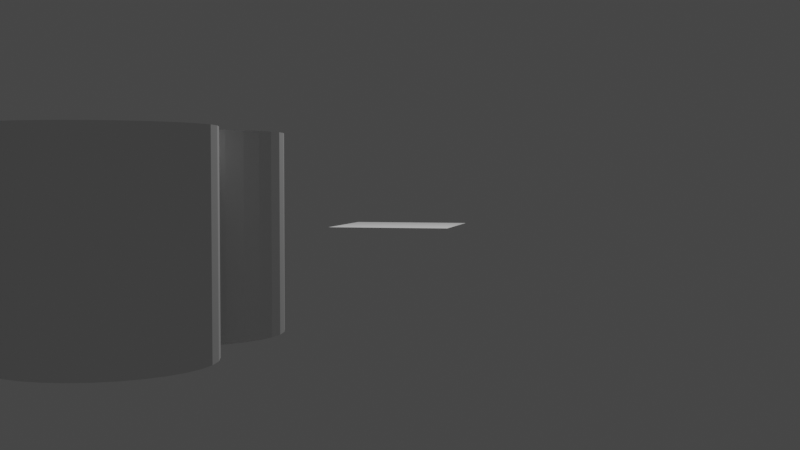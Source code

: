 # Source: CameraAnimationPractice.blend  (saved by Blender 3.6.13; exported with 4.5.12 LTS)
import bpy
from mathutils import Matrix  # noqa: F401  (used for matrix-valued properties, if any)

bpy.ops.wm.read_factory_settings(use_empty=True)
scene = bpy.context.scene
scene.name = 'Scene'

# ---- collections
col_collection = bpy.data.collections.new('Collection'); scene.collection.children.link(col_collection)

# ---- node groups
ng_camerafollow = bpy.data.node_groups.new('cameraFollow', 'GeometryNodeTree')
_s = ng_camerafollow.interface.new_socket(name='Geometry', in_out='OUTPUT', socket_type='NodeSocketGeometry')
_s = ng_camerafollow.interface.new_socket(name='Geometry', in_out='INPUT', socket_type='NodeSocketGeometry')
ng_camerafollow.is_modifier = True
# nodes of 'cameraFollow' reference scene objects; filled in after objects exist

# ---- world
world_world = bpy.data.worlds.new('World'); scene.world = world_world
world_world.use_nodes = True; world_world.node_tree.nodes.clear()
_N = world_world.node_tree.nodes; _L = world_world.node_tree.links
n0 = _N.new('ShaderNodeOutputWorld'); n0.name = 'World Output'; n0.location = (300, 300)
n1 = _N.new('ShaderNodeBackground'); n1.name = 'Background'; n1.location = (10, 300)
n1.inputs[0].default_value = (0.05088, 0.05088, 0.05088, 1.0)
_L.new(n1.outputs[0], n0.inputs[0])
n0.is_active_output = True
world_world.color = (0.05088, 0.05088, 0.05088)
world_world.use_sun_shadow = False
world_world.sun_shadow_jitter_overblur = 0.0

# ---- cameras
cam_camera = bpy.data.cameras.new('Camera')
cam_camera.clip_end = 100.0
cam_camera.ortho_scale = 7.314

# ---- lights
light_light = bpy.data.lights.new('Light', 'POINT')
light_light.transmission_factor = 0.0
light_light.energy = 1000.0
light_light.shadow_soft_size = 0.1
light_light.shadow_maximum_resolution = 0.006
light_light.use_absolute_resolution = True

# ---- meshes
me_plane = bpy.data.meshes.new('Plane')
me_plane.from_pydata([(-1.0, -1.0, 0.0), (1.0, -1.0, 0.0), (-1.0, 1.0, 0.0), (1.0, 1.0, 0.0)], [], [(0, 1, 3, 2)])
_uv = me_plane.uv_layers.new(name='UVMap')
_uv.uv.foreach_set('vector', [0.0, 0.0, 1.0, 0.0, 1.0, 1.0, 0.0, 1.0])
me_plane.update()
me_plane_001 = bpy.data.meshes.new('Plane.001')
me_plane_001.from_pydata([(-1.0, -1.0, 0.0), (1.0, -1.0, 0.0), (-1.0, 1.0, 0.0), (1.0, 1.0, 0.0)], [], [(0, 1, 3, 2)])
_uv = me_plane_001.uv_layers.new(name='UVMap')
_uv.uv.foreach_set('vector', [0.0, 0.0, 1.0, 0.0, 1.0, 1.0, 0.0, 1.0])
me_plane_001.update()

# ---- objects
ob_light = bpy.data.objects.new('Light', light_light)
ob_camera = bpy.data.objects.new('Camera', cam_camera)
ob_camera_target = bpy.data.objects.new('camera_target', me_plane)
ob_camera_follow = bpy.data.objects.new('camera_follow', None)
ob_follow_plane = bpy.data.objects.new('follow_plane', me_plane_001)
_N = ng_camerafollow.nodes; _L = ng_camerafollow.links
n0 = _N.new('GeometryNodeObjectInfo'); n0.name = 'Object Info'; n0.location = (-179, -160)
n0.transform_space = 'RELATIVE'
n0.inputs[0].default_value = ob_camera_follow
n1 = _N.new('GeometryNodeSimulationInput'); n1.name = 'Simulation Input'; n1.location = (-21, 14)
n1.width = 111
n2 = _N.new('GeometryNodeInputPosition'); n2.name = 'Position'; n2.location = (-293, -40)
n3 = _N.new('ShaderNodeMix'); n3.name = 'Mix'; n3.location = (207, -95)
n3.data_type = 'VECTOR'
n3.inputs[0].default_value = 0.1
n4 = _N.new('NodeGroupInput'); n4.name = 'Group Input'; n4.location = (-351, 112)
n5 = _N.new('GeometryNodeSimulationOutput'); n5.name = 'Simulation Output'; n5.location = (453, 20)
n5.state_items.clear()
_it = n5.state_items.new('GEOMETRY', 'Geometry')
_it = n5.state_items.new('VECTOR', 'Position')
n6 = _N.new('NodeGroupOutput'); n6.name = 'Group Output'; n6.location = (1297, 117)
n7 = _N.new('GeometryNodeSetPosition'); n7.name = 'Set Position'; n7.location = (733, 76)
n8 = _N.new('GeometryNodeInstanceOnPoints'); n8.name = 'Instance on Points'; n8.location = (1077, 94)
n9 = _N.new('GeometryNodeMeshCylinder'); n9.name = 'Cylinder'; n9.location = (872, -165)
n1.pair_with_output(n5)
_L.new(n2.outputs[0], n1.inputs[1])
_L.new(n1.outputs[2], n3.inputs[4])
_L.new(n3.outputs[1], n5.inputs[2])
_L.new(n1.outputs[1], n5.inputs[1])
_L.new(n4.outputs[0], n1.inputs[0])
_L.new(n5.outputs[1], n7.inputs[2])
_L.new(n8.outputs[0], n6.inputs[0])
_L.new(n5.outputs[0], n7.inputs[0])
_L.new(n0.outputs[1], n3.inputs[5])
_L.new(n7.outputs[0], n8.inputs[0])
_L.new(n9.outputs[0], n8.inputs[2])
n6.is_active_output = True

# ---- transforms, parenting, visibility, modifiers, constraints
ob_light.location = (4.076, 1.005, 5.904)
ob_light.rotation_euler = (0.6503, 0.05522, 1.866)
ob_light.lock_rotations_4d = False
ob_light.empty_display_type = 'ARROWS'
ob_light.color = (0.0, 0.0, 0.0, 0.0)
ob_light.lineart.crease_threshold = 0.0
ob_camera.parent = ob_follow_plane
ob_camera.matrix_parent_inverse = Matrix(((1.0, -0.0, -0.0, -4.22), (-0.0, 1.0, 0.0, 6.966), (-0.0, -0.0, 1.0, -3.789), (-0.0, 0.0, -0.0, 1.0)))
ob_camera.location = (14.56, -4.484, 4.982)
ob_camera.rotation_euler = (1.269, -4.361e-08, 1.277)
ob_camera.lock_rotations_4d = False
ob_camera.empty_display_type = 'ARROWS'
ob_camera.color = (0.0, 0.0, 0.0, 0.0)
ob_camera.display_type = 'WIRE'
ob_camera.lineart.crease_threshold = 0.0
_c = ob_camera.constraints.new('TRACK_TO'); _c.name = 'Track To'
_c.target = ob_camera_target
ob_camera_target.location = (0.1592, -0.1198, 0.2946)
ob_camera_follow.location = (16.42, -27.15, 5.946)
ob_camera_follow.empty_display_type = 'SPHERE'
ob_follow_plane.location = (8.658, 1.402, 0.0)
_m = ob_follow_plane.modifiers.new('GeometryNodes', 'NODES')
_m.node_group = ng_camerafollow

# ---- collection membership
col_collection.objects.link(ob_light)
col_collection.objects.link(ob_camera)
col_collection.objects.link(ob_camera_target)
col_collection.objects.link(ob_camera_follow)
col_collection.objects.link(ob_follow_plane)

# ---- scene / render settings (as saved in the file)
scene.camera = ob_camera
scene.frame_start = 1; scene.frame_end = 250; scene.frame_set(1)
scene.render.engine = 'CYCLES'
scene.render.image_settings.file_format = 'FFMPEG'
scene.render.image_settings.color_mode = 'RGB'
scene.cycles.sampling_pattern = 'TABULATED_SOBOL'
scene.view_settings.view_transform = 'Filmic'
bpy.context.view_layer.update()

